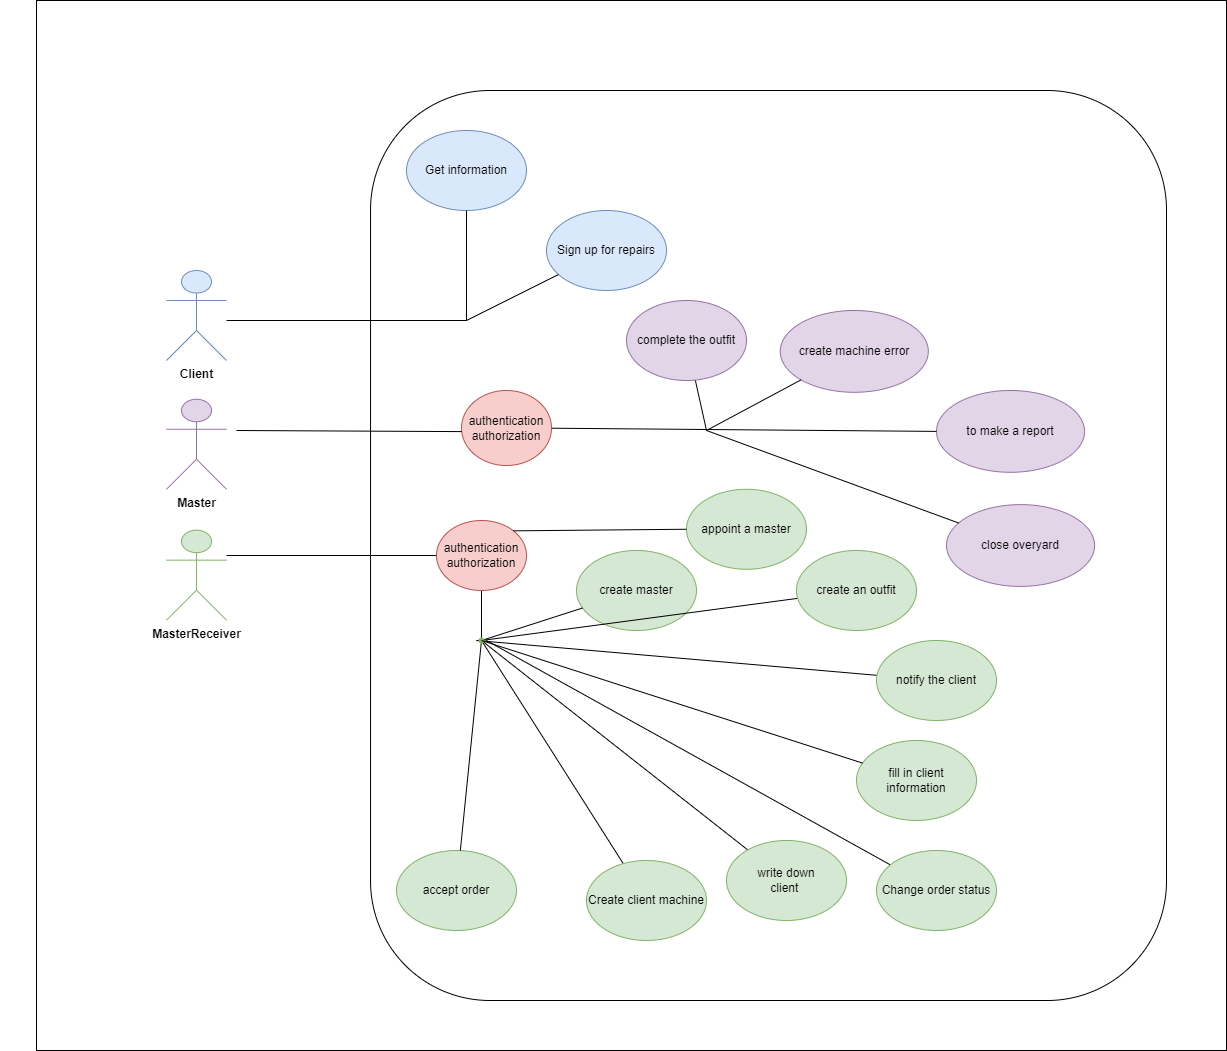

The diagram above was exported from draw.io. Its source (the exported page's mxGraphModel, read from the mxfile embedded in the PNG):
<mxGraphModel dx="3383" dy="2147" grid="1" gridSize="10" guides="1" tooltips="1" connect="1" arrows="1" fold="1" page="1" pageScale="1" pageWidth="827" pageHeight="1169" math="0" shadow="0">
  <root>
    <mxCell id="0" />
    <mxCell id="1" parent="0" />
    <mxCell id="wEXIyFsBL0YWbLQ0OTj2-1" value="" style="rounded=0;whiteSpace=wrap;html=1;" vertex="1" parent="1">
      <mxGeometry x="30" y="-190" width="1190" height="1050" as="geometry" />
    </mxCell>
    <mxCell id="gYAZ3qL7oG6cPO7JcrB8-78" value="" style="group;strokeWidth=13;" parent="1" vertex="1" connectable="0">
      <mxGeometry y="-100" width="1160" height="910" as="geometry" />
    </mxCell>
    <mxCell id="gYAZ3qL7oG6cPO7JcrB8-12" value="" style="rounded=1;whiteSpace=wrap;html=1;" parent="gYAZ3qL7oG6cPO7JcrB8-78" vertex="1">
      <mxGeometry x="364.04255319148933" width="795.9574468085106" height="910" as="geometry" />
    </mxCell>
    <mxCell id="gYAZ3qL7oG6cPO7JcrB8-1" value="" style="ellipse;whiteSpace=wrap;html=1;fillColor=#dae8fc;strokeColor=#6c8ebf;" parent="gYAZ3qL7oG6cPO7JcrB8-78" vertex="1">
      <mxGeometry y="194.27" height="81.8" as="geometry" />
    </mxCell>
    <mxCell id="gYAZ3qL7oG6cPO7JcrB8-2" value="" style="ellipse;whiteSpace=wrap;html=1;strokeColor=none;" parent="gYAZ3qL7oG6cPO7JcrB8-78" vertex="1">
      <mxGeometry x="120" y="357.25" width="60" height="1.23" as="geometry" />
    </mxCell>
    <mxCell id="gYAZ3qL7oG6cPO7JcrB8-3" value="" style="ellipse;whiteSpace=wrap;html=1;strokeColor=none;" parent="gYAZ3qL7oG6cPO7JcrB8-78" vertex="1">
      <mxGeometry x="320" y="439.66" width="13.19" height="81.8" as="geometry" />
    </mxCell>
    <mxCell id="gYAZ3qL7oG6cPO7JcrB8-16" value="to make a report" style="ellipse;whiteSpace=wrap;html=1;fillColor=#e1d5e7;strokeColor=#9673a6;" parent="gYAZ3qL7oG6cPO7JcrB8-78" vertex="1">
      <mxGeometry x="929.9997872340424" y="299.9962921348315" width="148.08510638297872" height="81.79775280898878" as="geometry" />
    </mxCell>
    <mxCell id="gYAZ3qL7oG6cPO7JcrB8-24" style="rounded=0;orthogonalLoop=1;jettySize=auto;html=1;entryX=0;entryY=0.5;entryDx=0;entryDy=0;startArrow=none;startFill=0;endArrow=none;endFill=0;" parent="gYAZ3qL7oG6cPO7JcrB8-78" source="gYAZ3qL7oG6cPO7JcrB8-37" target="gYAZ3qL7oG6cPO7JcrB8-16" edge="1">
      <mxGeometry relative="1" as="geometry">
        <mxPoint x="220" y="340" as="sourcePoint" />
      </mxGeometry>
    </mxCell>
    <mxCell id="gYAZ3qL7oG6cPO7JcrB8-13" value="accept order" style="ellipse;whiteSpace=wrap;html=1;fillColor=#d5e8d4;strokeColor=#82b366;" parent="gYAZ3qL7oG6cPO7JcrB8-78" vertex="1">
      <mxGeometry x="390" y="760" width="120" height="80" as="geometry" />
    </mxCell>
    <mxCell id="gYAZ3qL7oG6cPO7JcrB8-40" value="Sign up for repairs" style="ellipse;whiteSpace=wrap;html=1;fillColor=#dae8fc;strokeColor=#6c8ebf;" parent="gYAZ3qL7oG6cPO7JcrB8-78" vertex="1">
      <mxGeometry x="540" y="120" width="120" height="80" as="geometry" />
    </mxCell>
    <mxCell id="gYAZ3qL7oG6cPO7JcrB8-38" value="Get information" style="ellipse;whiteSpace=wrap;html=1;fillColor=#dae8fc;strokeColor=#6c8ebf;" parent="gYAZ3qL7oG6cPO7JcrB8-78" vertex="1">
      <mxGeometry x="400" y="40" width="120" height="80" as="geometry" />
    </mxCell>
    <mxCell id="gYAZ3qL7oG6cPO7JcrB8-42" style="edgeStyle=orthogonalEdgeStyle;rounded=0;orthogonalLoop=1;jettySize=auto;html=1;entryX=0.5;entryY=1;entryDx=0;entryDy=0;endArrow=none;endFill=0;" parent="gYAZ3qL7oG6cPO7JcrB8-78" target="gYAZ3qL7oG6cPO7JcrB8-38" edge="1">
      <mxGeometry relative="1" as="geometry">
        <Array as="points">
          <mxPoint x="460" y="230" />
        </Array>
        <mxPoint x="220" y="230" as="sourcePoint" />
      </mxGeometry>
    </mxCell>
    <mxCell id="gYAZ3qL7oG6cPO7JcrB8-90" value="create machine error" style="ellipse;whiteSpace=wrap;html=1;fillColor=#e1d5e7;strokeColor=#9673a6;" parent="gYAZ3qL7oG6cPO7JcrB8-78" vertex="1">
      <mxGeometry x="773.7397872340424" y="219.99629213483146" width="148.08510638297872" height="81.79775280898878" as="geometry" />
    </mxCell>
    <mxCell id="gYAZ3qL7oG6cPO7JcrB8-104" value="close overyard" style="ellipse;whiteSpace=wrap;html=1;fillColor=#e1d5e7;strokeColor=#9673a6;" parent="gYAZ3qL7oG6cPO7JcrB8-78" vertex="1">
      <mxGeometry x="939.9997872340424" y="414.09629213483146" width="148.08510638297872" height="81.79775280898878" as="geometry" />
    </mxCell>
    <mxCell id="gYAZ3qL7oG6cPO7JcrB8-106" value="appoint a master" style="ellipse;whiteSpace=wrap;html=1;fillColor=#d5e8d4;strokeColor=#82b366;" parent="gYAZ3qL7oG6cPO7JcrB8-78" vertex="1">
      <mxGeometry x="680" y="398.76" width="120" height="80" as="geometry" />
    </mxCell>
    <mxCell id="gYAZ3qL7oG6cPO7JcrB8-51" value="create master" style="ellipse;whiteSpace=wrap;html=1;fillColor=#d5e8d4;strokeColor=#82b366;" parent="gYAZ3qL7oG6cPO7JcrB8-78" vertex="1">
      <mxGeometry x="570" y="460" width="120" height="80" as="geometry" />
    </mxCell>
    <mxCell id="hjeX7fo9dElCCLsCTKJu-1" value="&lt;span style=&quot;font-family: &amp;#34;helvetica&amp;#34;&quot;&gt;&lt;b&gt;Client&lt;/b&gt;&lt;/span&gt;" style="shape=umlActor;verticalLabelPosition=bottom;verticalAlign=top;html=1;outlineConnect=0;fillColor=#dae8fc;strokeColor=#6c8ebf;" parent="gYAZ3qL7oG6cPO7JcrB8-78" vertex="1">
      <mxGeometry x="160" y="180" width="60" height="90" as="geometry" />
    </mxCell>
    <mxCell id="hjeX7fo9dElCCLsCTKJu-6" value="&lt;span style=&quot;font-family: &amp;#34;helvetica&amp;#34;&quot;&gt;&lt;b&gt;Master&lt;/b&gt;&lt;/span&gt;" style="shape=umlActor;verticalLabelPosition=bottom;verticalAlign=top;html=1;outlineConnect=0;fillColor=#e1d5e7;strokeColor=#9673a6;" parent="gYAZ3qL7oG6cPO7JcrB8-78" vertex="1">
      <mxGeometry x="160" y="308.76" width="60" height="90" as="geometry" />
    </mxCell>
    <mxCell id="hjeX7fo9dElCCLsCTKJu-9" value="&lt;b style=&quot;font-family: &amp;#34;helvetica&amp;#34;&quot;&gt;MasterReceiver&lt;/b&gt;" style="shape=umlActor;verticalLabelPosition=bottom;verticalAlign=top;html=1;outlineConnect=0;fillColor=#d5e8d4;strokeColor=#82b366;" parent="gYAZ3qL7oG6cPO7JcrB8-78" vertex="1">
      <mxGeometry x="160" y="439.65999999999997" width="60" height="90" as="geometry" />
    </mxCell>
    <mxCell id="gYAZ3qL7oG6cPO7JcrB8-37" value="authentication authorization" style="ellipse;whiteSpace=wrap;html=1;fillColor=#f8cecc;strokeColor=#b85450;" parent="gYAZ3qL7oG6cPO7JcrB8-78" vertex="1">
      <mxGeometry x="455" y="300" width="90" height="75" as="geometry" />
    </mxCell>
    <mxCell id="hjeX7fo9dElCCLsCTKJu-11" value="" style="rounded=0;orthogonalLoop=1;jettySize=auto;html=1;entryX=0.003;entryY=0.548;entryDx=0;entryDy=0;startArrow=none;startFill=0;endArrow=none;endFill=0;entryPerimeter=0;" parent="gYAZ3qL7oG6cPO7JcrB8-78" target="gYAZ3qL7oG6cPO7JcrB8-37" edge="1">
      <mxGeometry relative="1" as="geometry">
        <mxPoint x="230" y="340" as="sourcePoint" />
        <mxPoint x="929.9997872340455" y="240.89516853932582" as="targetPoint" />
      </mxGeometry>
    </mxCell>
    <mxCell id="gYAZ3qL7oG6cPO7JcrB8-77" style="edgeStyle=none;rounded=0;orthogonalLoop=1;jettySize=auto;html=1;entryX=0.533;entryY=0.567;entryDx=0;entryDy=0;entryPerimeter=0;startArrow=none;startFill=0;endArrow=none;endFill=0;" parent="1" source="gYAZ3qL7oG6cPO7JcrB8-13" target="gYAZ3qL7oG6cPO7JcrB8-53" edge="1">
      <mxGeometry relative="1" as="geometry" />
    </mxCell>
    <mxCell id="gYAZ3qL7oG6cPO7JcrB8-32" style="rounded=0;orthogonalLoop=1;jettySize=auto;html=1;endArrow=none;endFill=0;" parent="1" source="gYAZ3qL7oG6cPO7JcrB8-15" edge="1">
      <mxGeometry relative="1" as="geometry">
        <mxPoint x="700" y="240" as="targetPoint" />
      </mxGeometry>
    </mxCell>
    <mxCell id="gYAZ3qL7oG6cPO7JcrB8-15" value="complete the outfit" style="ellipse;whiteSpace=wrap;html=1;fillColor=#e1d5e7;strokeColor=#9673a6;" parent="1" vertex="1">
      <mxGeometry x="620" y="110" width="120" height="80" as="geometry" />
    </mxCell>
    <mxCell id="gYAZ3qL7oG6cPO7JcrB8-21" style="rounded=0;orthogonalLoop=1;jettySize=auto;html=1;exitX=0;exitY=0.5;exitDx=0;exitDy=0;endArrow=none;endFill=0;" parent="1" source="gYAZ3qL7oG6cPO7JcrB8-33" edge="1">
      <mxGeometry relative="1" as="geometry">
        <mxPoint x="220" y="365" as="targetPoint" />
      </mxGeometry>
    </mxCell>
    <mxCell id="gYAZ3qL7oG6cPO7JcrB8-63" style="edgeStyle=none;rounded=0;orthogonalLoop=1;jettySize=auto;html=1;startArrow=none;startFill=0;endArrow=none;endFill=0;" parent="1" source="gYAZ3qL7oG6cPO7JcrB8-18" edge="1">
      <mxGeometry relative="1" as="geometry">
        <mxPoint x="470" y="450" as="targetPoint" />
      </mxGeometry>
    </mxCell>
    <mxCell id="gYAZ3qL7oG6cPO7JcrB8-18" value="notify the client" style="ellipse;whiteSpace=wrap;html=1;fillColor=#d5e8d4;strokeColor=#82b366;" parent="1" vertex="1">
      <mxGeometry x="870" y="450" width="120" height="80" as="geometry" />
    </mxCell>
    <mxCell id="gYAZ3qL7oG6cPO7JcrB8-64" style="edgeStyle=none;rounded=0;orthogonalLoop=1;jettySize=auto;html=1;startArrow=none;startFill=0;endArrow=none;endFill=0;" parent="1" source="gYAZ3qL7oG6cPO7JcrB8-33" target="gYAZ3qL7oG6cPO7JcrB8-53" edge="1">
      <mxGeometry relative="1" as="geometry" />
    </mxCell>
    <mxCell id="gYAZ3qL7oG6cPO7JcrB8-33" value="authentication authorization" style="ellipse;whiteSpace=wrap;html=1;fillColor=#f8cecc;strokeColor=#b85450;" parent="1" vertex="1">
      <mxGeometry x="430" y="330" width="90" height="70" as="geometry" />
    </mxCell>
    <mxCell id="gYAZ3qL7oG6cPO7JcrB8-50" style="rounded=0;orthogonalLoop=1;jettySize=auto;html=1;endArrow=none;endFill=0;" parent="1" source="gYAZ3qL7oG6cPO7JcrB8-40" edge="1">
      <mxGeometry relative="1" as="geometry">
        <mxPoint x="460" y="130" as="targetPoint" />
      </mxGeometry>
    </mxCell>
    <mxCell id="gYAZ3qL7oG6cPO7JcrB8-54" value="" style="rounded=0;orthogonalLoop=1;jettySize=auto;html=1;endArrow=none;endFill=0;startArrow=none;startFill=0;" parent="1" source="gYAZ3qL7oG6cPO7JcrB8-51" target="gYAZ3qL7oG6cPO7JcrB8-53" edge="1">
      <mxGeometry relative="1" as="geometry" />
    </mxCell>
    <mxCell id="gYAZ3qL7oG6cPO7JcrB8-62" style="edgeStyle=none;rounded=0;orthogonalLoop=1;jettySize=auto;html=1;startArrow=none;startFill=0;endArrow=none;endFill=0;" parent="1" source="gYAZ3qL7oG6cPO7JcrB8-58" target="gYAZ3qL7oG6cPO7JcrB8-53" edge="1">
      <mxGeometry relative="1" as="geometry">
        <mxPoint x="500" y="470" as="targetPoint" />
      </mxGeometry>
    </mxCell>
    <mxCell id="gYAZ3qL7oG6cPO7JcrB8-58" value="create an outfit" style="ellipse;whiteSpace=wrap;html=1;fillColor=#d5e8d4;strokeColor=#82b366;" parent="1" vertex="1">
      <mxGeometry x="790" y="360" width="120" height="80" as="geometry" />
    </mxCell>
    <mxCell id="gYAZ3qL7oG6cPO7JcrB8-61" style="edgeStyle=none;rounded=0;orthogonalLoop=1;jettySize=auto;html=1;endArrow=none;endFill=0;startArrow=none;startFill=0;" parent="1" source="gYAZ3qL7oG6cPO7JcrB8-53" edge="1">
      <mxGeometry relative="1" as="geometry">
        <mxPoint x="470" y="450" as="targetPoint" />
      </mxGeometry>
    </mxCell>
    <mxCell id="gYAZ3qL7oG6cPO7JcrB8-59" value="fill in client information" style="ellipse;whiteSpace=wrap;html=1;fillColor=#d5e8d4;strokeColor=#82b366;" parent="1" vertex="1">
      <mxGeometry x="850" y="550" width="120" height="80" as="geometry" />
    </mxCell>
    <mxCell id="gYAZ3qL7oG6cPO7JcrB8-67" style="edgeStyle=none;rounded=0;orthogonalLoop=1;jettySize=auto;html=1;entryX=0.499;entryY=0.351;entryDx=0;entryDy=0;entryPerimeter=0;startArrow=none;startFill=0;endArrow=none;endFill=0;" parent="1" source="gYAZ3qL7oG6cPO7JcrB8-65" target="gYAZ3qL7oG6cPO7JcrB8-53" edge="1">
      <mxGeometry relative="1" as="geometry" />
    </mxCell>
    <mxCell id="gYAZ3qL7oG6cPO7JcrB8-65" value="Create client machine" style="ellipse;whiteSpace=wrap;html=1;fillColor=#d5e8d4;strokeColor=#82b366;" parent="1" vertex="1">
      <mxGeometry x="580" y="670" width="120" height="80" as="geometry" />
    </mxCell>
    <mxCell id="gYAZ3qL7oG6cPO7JcrB8-71" style="edgeStyle=none;rounded=0;orthogonalLoop=1;jettySize=auto;html=1;entryX=0.5;entryY=0.25;entryDx=0;entryDy=0;entryPerimeter=0;startArrow=none;startFill=0;endArrow=none;endFill=0;" parent="1" source="gYAZ3qL7oG6cPO7JcrB8-70" target="gYAZ3qL7oG6cPO7JcrB8-53" edge="1">
      <mxGeometry relative="1" as="geometry" />
    </mxCell>
    <mxCell id="gYAZ3qL7oG6cPO7JcrB8-70" value="&lt;div&gt;write down&lt;/div&gt;&lt;div&gt;client&amp;nbsp;&lt;/div&gt;" style="ellipse;whiteSpace=wrap;html=1;fillColor=#d5e8d4;strokeColor=#82b366;" parent="1" vertex="1">
      <mxGeometry x="720" y="650" width="120" height="80" as="geometry" />
    </mxCell>
    <mxCell id="gYAZ3qL7oG6cPO7JcrB8-73" style="edgeStyle=none;rounded=0;orthogonalLoop=1;jettySize=auto;html=1;startArrow=none;startFill=0;endArrow=none;endFill=0;" parent="1" source="gYAZ3qL7oG6cPO7JcrB8-72" edge="1">
      <mxGeometry relative="1" as="geometry">
        <mxPoint x="480" y="450" as="targetPoint" />
      </mxGeometry>
    </mxCell>
    <mxCell id="gYAZ3qL7oG6cPO7JcrB8-72" value="Change order status" style="ellipse;whiteSpace=wrap;html=1;fillColor=#d5e8d4;strokeColor=#82b366;" parent="1" vertex="1">
      <mxGeometry x="870" y="660" width="120" height="80" as="geometry" />
    </mxCell>
    <mxCell id="gYAZ3qL7oG6cPO7JcrB8-53" value="" style="shape=waypoint;sketch=0;size=6;pointerEvents=1;points=[];fillColor=#d5e8d4;resizable=0;rotatable=0;perimeter=centerPerimeter;snapToPoint=1;strokeColor=#82b366;" parent="1" vertex="1">
      <mxGeometry x="455" y="430" width="40" height="40" as="geometry" />
    </mxCell>
    <mxCell id="gYAZ3qL7oG6cPO7JcrB8-76" value="" style="edgeStyle=none;rounded=0;orthogonalLoop=1;jettySize=auto;html=1;endArrow=none;endFill=0;startArrow=none;startFill=0;" parent="1" source="gYAZ3qL7oG6cPO7JcrB8-59" target="gYAZ3qL7oG6cPO7JcrB8-53" edge="1">
      <mxGeometry relative="1" as="geometry">
        <mxPoint x="470" y="450" as="targetPoint" />
        <mxPoint x="855.851137732981" y="572.7708165514032" as="sourcePoint" />
      </mxGeometry>
    </mxCell>
    <mxCell id="gYAZ3qL7oG6cPO7JcrB8-91" style="edgeStyle=none;rounded=0;orthogonalLoop=1;jettySize=auto;html=1;fontFamily=Helvetica;fontSize=12;fontColor=default;startArrow=none;startFill=0;endArrow=none;endFill=0;" parent="1" source="gYAZ3qL7oG6cPO7JcrB8-90" edge="1">
      <mxGeometry relative="1" as="geometry">
        <mxPoint x="700" y="240" as="targetPoint" />
      </mxGeometry>
    </mxCell>
    <mxCell id="gYAZ3qL7oG6cPO7JcrB8-105" style="edgeStyle=none;rounded=0;orthogonalLoop=1;jettySize=auto;html=1;fontFamily=Helvetica;fontSize=12;fontColor=default;startArrow=none;startFill=0;endArrow=none;endFill=0;" parent="1" source="gYAZ3qL7oG6cPO7JcrB8-104" edge="1">
      <mxGeometry relative="1" as="geometry">
        <mxPoint x="700" y="240" as="targetPoint" />
      </mxGeometry>
    </mxCell>
    <mxCell id="gYAZ3qL7oG6cPO7JcrB8-107" style="edgeStyle=none;rounded=0;orthogonalLoop=1;jettySize=auto;html=1;entryX=1;entryY=0;entryDx=0;entryDy=0;fontFamily=Helvetica;fontSize=12;fontColor=default;startArrow=none;startFill=0;endArrow=none;endFill=0;" parent="1" source="gYAZ3qL7oG6cPO7JcrB8-106" target="gYAZ3qL7oG6cPO7JcrB8-33" edge="1">
      <mxGeometry relative="1" as="geometry" />
    </mxCell>
  </root>
</mxGraphModel>